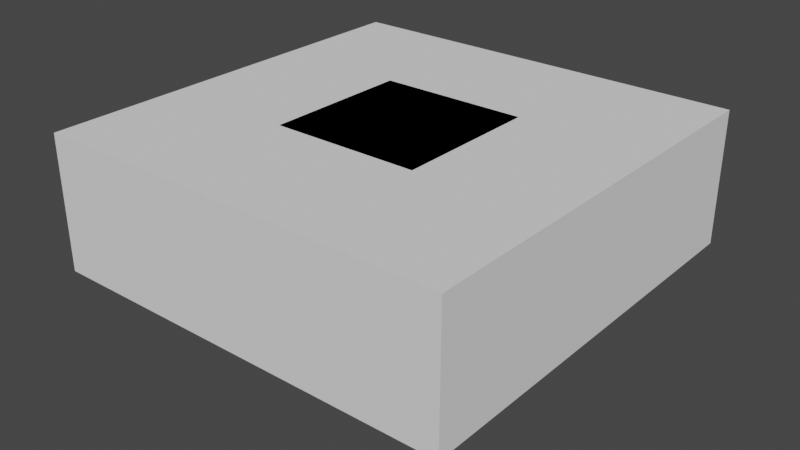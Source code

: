# Source: chunck-part.blend  (saved by Blender 2.90.8; exported with 4.5.12 LTS)
import bpy
from mathutils import Matrix  # noqa: F401  (used for matrix-valued properties, if any)

bpy.ops.wm.read_factory_settings(use_empty=True)
scene = bpy.context.scene
scene.name = 'Scene'

# ---- materials (node trees are filled in below, after node groups)
mat_green = bpy.data.materials.new('Green')
mat_green.use_transparent_shadow = False
mat_green.diffuse_color = (0.2434, 0.8, 0.1597, 1.0)

# ---- material node trees

# ---- world
world_world = bpy.data.worlds.new('World'); scene.world = world_world
world_world.use_nodes = True; world_world.node_tree.nodes.clear()
_N = world_world.node_tree.nodes; _L = world_world.node_tree.links
n0 = _N.new('ShaderNodeOutputWorld'); n0.name = 'World Output'; n0.location = (300, 300)
n1 = _N.new('ShaderNodeBackground'); n1.name = 'Background'; n1.location = (10, 300)
n1.inputs[0].default_value = (0.05088, 0.05088, 0.05088, 1.0)
_L.new(n1.outputs[0], n0.inputs[0])
n0.is_active_output = True
world_world.color = (0.05088, 0.05088, 0.05088)
world_world.use_sun_shadow = False
world_world.sun_shadow_jitter_overblur = 0.0

# ---- meshes
me_2_ground_collider = bpy.data.meshes.new('2-ground-collider')
me_2_ground_collider.from_pydata([(-1.05, -1.05, -1.118e-08), (-1.05, -1.05, 1.0), (-1.05, 2.05, -1.118e-08), (-1.05, 2.05, 1.0), (2.05, -1.05, -1.118e-08), (2.05, -1.05, 1.0), (2.05, 2.05, -1.118e-08), (2.05, 2.05, 1.0)], [], [(0, 1, 3, 2), (2, 3, 7, 6), (6, 7, 5, 4), (4, 5, 1, 0), (2, 6, 4, 0), (7, 3, 1, 5)])
_uv = me_2_ground_collider.uv_layers.new(name='UVMap')
_uv.uv.foreach_set('vector', [0.375, 0.0, 0.625, 0.0, 0.625, 0.25, 0.375, 0.25, 0.375, 0.25, 0.625, 0.25, 0.625, 0.5, 0.375, 0.5, 0.375, 0.5, 0.625, 0.5, 0.625, 0.75, 0.375, 0.75, 0.375, 0.75, 0.625, 0.75, 0.625, 1.0, 0.375, 1.0, 0.125, 0.5, 0.375, 0.5, 0.375, 0.75, 0.125, 0.75, 0.625, 0.5, 0.875, 0.5, 0.875, 0.75, 0.625, 0.75])
me_2_ground_collider.use_remesh_fix_poles = True
me_2_ground_collider.use_remesh_preserve_attributes = False
me_2_ground_collider.use_mirror_vertex_groups = False
me_2_ground_collider.update()
me_0_block = bpy.data.meshes.new('0-block')
me_0_block.from_pydata([(0.5, 0.2812, 0.1354), (0.2812, 0.5, 0.1354), (0.2812, 0.2812, 0.5), (0.4359, 0.4359, 0.1354), (0.4075, 0.4075, 0.3459), (0.2812, 0.4359, 0.3932), (0.4359, 0.2812, 0.3932), (-0.2812, 0.5, 0.1354), (-0.5, 0.2812, 0.1354), (-0.2812, 0.2812, 0.5), (-0.4359, 0.4359, 0.1354), (-0.4075, 0.4075, 0.3459), (-0.4359, 0.2812, 0.3932), (-0.2813, 0.4359, 0.3932), (-0.5, -0.2812, 0.1354), (-0.2812, -0.5, 0.1354), (-0.2812, -0.2812, 0.5), (-0.4359, -0.4359, 0.1354), (-0.4075, -0.4075, 0.3459), (-0.2812, -0.4359, 0.3932), (-0.4359, -0.2812, 0.3932), (0.2812, -0.5, 0.1354), (0.5, -0.2812, 0.1354), (0.2812, -0.2812, 0.5), (0.4359, -0.4359, 0.1354), (0.4075, -0.4075, 0.3459), (0.4359, -0.2812, 0.3932), (0.2813, -0.4359, 0.3932), (0.5, -0.2812, -0.1354), (0.2812, -0.5, -0.1354), (0.2812, -0.2812, -0.5), (0.4359, -0.4359, -0.1354), (0.4075, -0.4075, -0.3459), (0.2812, -0.4359, -0.3932), (0.4359, -0.2812, -0.3932), (-0.2812, -0.5, -0.1354), (-0.5, -0.2812, -0.1354), (-0.2812, -0.2812, -0.5), (-0.4359, -0.4359, -0.1354), (-0.4075, -0.4075, -0.3459), (-0.4359, -0.2812, -0.3932), (-0.2813, -0.4359, -0.3932), (-0.5, 0.2812, -0.1354), (-0.2812, 0.5, -0.1354), (-0.2812, 0.2812, -0.5), (-0.4359, 0.4359, -0.1354), (-0.4075, 0.4075, -0.3459), (-0.2812, 0.4359, -0.3932), (-0.4359, 0.2812, -0.3932), (0.2812, 0.5, -0.1354), (0.5, 0.2812, -0.1354), (0.2812, 0.2812, -0.5), (0.4359, 0.4359, -0.1354), (0.4075, 0.4075, -0.3459), (0.4359, 0.2812, -0.3932), (0.2813, 0.4359, -0.3932)], [], [(0, 3, 4, 6), (1, 5, 4, 3), (2, 6, 4, 5), (9, 2, 5, 13), (3, 52, 49, 1), (13, 5, 1, 7), (2, 23, 26, 6), (0, 50, 52, 3), (0, 22, 28, 50), (7, 10, 11, 13), (8, 12, 11, 10), (9, 13, 11, 12), (14, 8, 42, 36), (20, 12, 8, 14), (10, 45, 42, 8), (14, 17, 18, 20), (15, 19, 18, 17), (16, 20, 18, 19), (23, 16, 19, 27), (21, 29, 31, 24), (38, 35, 15, 17), (21, 15, 35, 29), (21, 24, 25, 27), (22, 26, 25, 24), (23, 27, 25, 26), (31, 28, 22, 24), (28, 31, 32, 34), (29, 33, 32, 31), (30, 34, 32, 33), (14, 36, 38, 17), (37, 30, 33, 41), (48, 40, 36, 42), (7, 1, 49, 43), (44, 37, 40, 48), (16, 23, 2, 9), (35, 38, 39, 41), (36, 40, 39, 38), (37, 41, 39, 40), (37, 44, 51, 30), (54, 50, 28, 34), (41, 33, 29, 35), (42, 45, 46, 48), (43, 47, 46, 45), (44, 48, 46, 47), (51, 44, 47, 55), (7, 43, 45, 10), (55, 47, 43, 49), (27, 19, 15, 21), (49, 52, 53, 55), (50, 54, 53, 52), (51, 55, 53, 54), (30, 51, 54, 34), (16, 9, 12, 20), (6, 26, 22, 0)])
me_0_block.polygons.foreach_set('use_smooth', [True] * 54)
_uv = me_0_block.uv_layers.new(name='UVMap')
_uv.uv.foreach_set('vector', [0.5339, 0.5547, 0.5339, 0.5, 0.6199, 0.5077, 0.625, 0.5547, 0.5456, 0.5, 0.6797, 0.5, 0.6199, 0.5077, 0.5339, 0.5, 0.6797, 0.5547, 0.625, 0.5547, 0.6199, 0.5077, 0.6797, 0.5, 0.6797, 0.5547, 0.6797, 0.5547, 0.6797, 0.5, 0.625, 0.5547, 0.5339, 0.5, 0.5339, 0.5, 0.5339, 0.5547, 0.5456, 0.5, 0.625, 0.5547, 0.6797, 0.5, 0.5456, 0.5, 0.5339, 0.5547, 0.6797, 0.5547, 0.6797, 0.5547, 0.6797, 0.5, 0.625, 0.5547, 0.5339, 0.5547, 0.5456, 0.5, 0.5339, 0.5, 0.5339, 0.5, 0.5339, 0.5547, 0.5456, 0.5, 0.5339, 0.5547, 0.5456, 0.5, 0.5339, 0.5547, 0.5339, 0.5, 0.6199, 0.5077, 0.625, 0.5547, 0.5456, 0.5, 0.6797, 0.5, 0.6199, 0.5077, 0.5339, 0.5, 0.6797, 0.5547, 0.625, 0.5547, 0.6199, 0.5077, 0.6797, 0.5, 0.5339, 0.5547, 0.5456, 0.5, 0.5339, 0.5547, 0.5456, 0.5, 0.625, 0.5547, 0.6797, 0.5, 0.5456, 0.5, 0.5339, 0.5547, 0.5339, 0.5, 0.5339, 0.5, 0.5339, 0.5547, 0.5456, 0.5, 0.5339, 0.5547, 0.5339, 0.5, 0.6199, 0.5077, 0.625, 0.5547, 0.5456, 0.5, 0.6797, 0.5, 0.6199, 0.5077, 0.5339, 0.5, 0.6797, 0.5547, 0.625, 0.5547, 0.6199, 0.5077, 0.6797, 0.5, 0.6797, 0.5547, 0.6797, 0.5547, 0.6797, 0.5, 0.625, 0.5547, 0.5339, 0.5547, 0.5456, 0.5, 0.5339, 0.5, 0.5339, 0.5, 0.5339, 0.5, 0.5339, 0.5547, 0.5456, 0.5, 0.5339, 0.5, 0.5339, 0.5547, 0.5456, 0.5, 0.5339, 0.5547, 0.5456, 0.5, 0.5339, 0.5547, 0.5339, 0.5, 0.6199, 0.5077, 0.625, 0.5547, 0.5456, 0.5, 0.6797, 0.5, 0.6199, 0.5077, 0.5339, 0.5, 0.6797, 0.5547, 0.625, 0.5547, 0.6199, 0.5077, 0.6797, 0.5, 0.5339, 0.5, 0.5339, 0.5547, 0.5456, 0.5, 0.5339, 0.5, 0.5339, 0.5547, 0.5339, 0.5, 0.6199, 0.5077, 0.625, 0.5547, 0.5456, 0.5, 0.6797, 0.5, 0.6199, 0.5077, 0.5339, 0.5, 0.6797, 0.5547, 0.625, 0.5547, 0.6199, 0.5077, 0.6797, 0.5, 0.5339, 0.5547, 0.5456, 0.5, 0.5339, 0.5, 0.5339, 0.5, 0.6797, 0.5547, 0.6797, 0.5547, 0.6797, 0.5, 0.625, 0.5547, 0.625, 0.5547, 0.6797, 0.5, 0.5456, 0.5, 0.5339, 0.5547, 0.5339, 0.5547, 0.5456, 0.5, 0.5339, 0.5547, 0.5456, 0.5, 0.6797, 0.5547, 0.6797, 0.5547, 0.6797, 0.5, 0.625, 0.5547, 0.6797, 0.5547, 0.6797, 0.5547, 0.6797, 0.5547, 0.6797, 0.5547, 0.5339, 0.5547, 0.5339, 0.5, 0.6199, 0.5077, 0.625, 0.5547, 0.5456, 0.5, 0.6797, 0.5, 0.6199, 0.5077, 0.5339, 0.5, 0.6797, 0.5547, 0.625, 0.5547, 0.6199, 0.5077, 0.6797, 0.5, 0.6797, 0.5547, 0.6797, 0.5547, 0.6797, 0.5547, 0.6797, 0.5547, 0.6797, 0.5, 0.5456, 0.5, 0.5339, 0.5547, 0.625, 0.5547, 0.625, 0.5547, 0.6797, 0.5, 0.5456, 0.5, 0.5339, 0.5547, 0.5339, 0.5547, 0.5339, 0.5, 0.6199, 0.5077, 0.625, 0.5547, 0.5456, 0.5, 0.6797, 0.5, 0.6199, 0.5077, 0.5339, 0.5, 0.6797, 0.5547, 0.625, 0.5547, 0.6199, 0.5077, 0.6797, 0.5, 0.6797, 0.5547, 0.6797, 0.5547, 0.6797, 0.5, 0.625, 0.5547, 0.5339, 0.5547, 0.5456, 0.5, 0.5339, 0.5, 0.5339, 0.5, 0.625, 0.5547, 0.6797, 0.5, 0.5456, 0.5, 0.5339, 0.5547, 0.625, 0.5547, 0.6797, 0.5, 0.5456, 0.5, 0.5339, 0.5547, 0.5339, 0.5547, 0.5339, 0.5, 0.6199, 0.5077, 0.625, 0.5547, 0.5456, 0.5, 0.6797, 0.5, 0.6199, 0.5077, 0.5339, 0.5, 0.6797, 0.5547, 0.625, 0.5547, 0.6199, 0.5077, 0.6797, 0.5, 0.6797, 0.5547, 0.6797, 0.5547, 0.6797, 0.5, 0.625, 0.5547, 0.6797, 0.5547, 0.6797, 0.5547, 0.6797, 0.5, 0.625, 0.5547, 0.625, 0.5547, 0.6797, 0.5, 0.5456, 0.5, 0.5339, 0.5547])
me_0_block.materials.append(mat_green)
me_0_block.use_remesh_preserve_volume = False
me_0_block.use_remesh_preserve_attributes = False
me_0_block.use_mirror_vertex_groups = False
me_0_block.update()
me_3_wall_collider = bpy.data.meshes.new('3-wall-collider')
me_3_wall_collider.from_pydata([(-0.05, -0.05, -1.118e-08), (-0.05, -0.05, 1.0), (-0.05, 1.05, -1.118e-08), (-0.05, 1.05, 1.0), (1.05, -0.05, -1.118e-08), (1.05, -0.05, 1.0), (1.05, 1.05, -1.118e-08), (1.05, 1.05, 1.0)], [], [(0, 1, 3, 2), (2, 3, 7, 6), (6, 7, 5, 4), (4, 5, 1, 0), (2, 6, 4, 0), (7, 3, 1, 5)])
_uv = me_3_wall_collider.uv_layers.new(name='UVMap')
_uv.uv.foreach_set('vector', [0.375, 0.0, 0.625, 0.0, 0.625, 0.25, 0.375, 0.25, 0.375, 0.25, 0.625, 0.25, 0.625, 0.5, 0.375, 0.5, 0.375, 0.5, 0.625, 0.5, 0.625, 0.75, 0.375, 0.75, 0.375, 0.75, 0.625, 0.75, 0.625, 1.0, 0.375, 1.0, 0.125, 0.5, 0.375, 0.5, 0.375, 0.75, 0.125, 0.75, 0.625, 0.5, 0.875, 0.5, 0.875, 0.75, 0.625, 0.75])
me_3_wall_collider.use_remesh_fix_poles = True
me_3_wall_collider.use_remesh_preserve_attributes = False
me_3_wall_collider.use_mirror_vertex_groups = False
me_3_wall_collider.update()
me_1_block_box = bpy.data.meshes.new('1-block-box')
me_1_block_box.from_pydata([(-0.51, -0.51, -0.51), (-0.51, -0.51, 0.51), (-0.51, 0.51, -0.51), (-0.51, 0.51, 0.51), (0.51, -0.51, -0.51), (0.51, -0.51, 0.51), (0.51, 0.51, -0.51), (0.51, 0.51, 0.51), (-0.4998, -0.4998, 0.51), (-0.4998, 0.4998, 0.51), (0.4998, 0.4998, 0.51), (0.4998, -0.4998, 0.51), (-0.49, -0.5, -0.49), (-0.49, -0.5, 0.49), (0.49, -0.5, 0.49), (0.49, -0.5, -0.49), (0.51, 0.4998, 0.4998), (0.51, 0.4998, -0.4998), (0.51, -0.4998, -0.4998), (0.51, -0.4998, 0.4998), (-0.49, 0.5, 0.49), (-0.49, 0.5, -0.49), (0.49, 0.5, -0.49), (0.49, 0.5, 0.49), (-0.51, 0.4998, -0.4998), (-0.51, -0.4998, -0.4998), (-0.51, -0.4998, 0.4998), (-0.51, 0.4998, 0.4998), (-0.4998, 0.4998, -0.51), (-0.4998, -0.4998, -0.51), (0.4998, 0.4998, -0.51), (0.4998, -0.4998, -0.51), (-0.49, -0.49, -0.49), (-0.49, -0.49, 0.49), (-0.49, 0.49, -0.49), (-0.49, 0.49, 0.49), (0.49, -0.49, -0.49), (0.49, -0.49, 0.49), (0.49, 0.49, -0.49), (0.49, 0.49, 0.49), (-0.51, 0.51, -0.51), (-0.51, 0.51, -0.51), (-0.51, -0.51, -0.51), (-0.51, -0.51, -0.51), (-0.51, -0.51, 0.51), (-0.51, -0.51, 0.51), (-0.51, 0.51, 0.51), (-0.51, 0.51, 0.51), (0.51, 0.51, -0.51), (0.51, 0.51, -0.51), (0.51, 0.51, 0.51), (0.51, 0.51, 0.51), (0.51, -0.51, -0.51), (0.51, -0.51, -0.51), (0.51, -0.51, 0.51), (0.51, -0.51, 0.51), (-0.4998, -0.4998, 0.51), (-0.4998, -0.4998, 0.51), (-0.4998, 0.4998, 0.51), (-0.4998, 0.4998, 0.51), (0.4998, 0.4998, 0.51), (0.4998, 0.4998, 0.51), (0.4998, -0.4998, 0.51), (0.4998, -0.4998, 0.51), (-0.49, -0.5, -0.49), (-0.49, -0.5, -0.49), (-0.49, -0.5, 0.49), (-0.49, -0.5, 0.49), (0.49, -0.5, 0.49), (0.49, -0.5, 0.49), (0.49, -0.5, -0.49), (0.49, -0.5, -0.49), (0.51, 0.4998, 0.4998), (0.51, 0.4998, 0.4998), (0.51, 0.4998, -0.4998), (0.51, 0.4998, -0.4998), (0.51, -0.4998, -0.4998), (0.51, -0.4998, -0.4998), (0.51, -0.4998, 0.4998), (0.51, -0.4998, 0.4998), (-0.49, 0.5, 0.49), (-0.49, 0.5, 0.49), (-0.49, 0.5, -0.49), (-0.49, 0.5, -0.49), (0.49, 0.5, -0.49), (0.49, 0.5, -0.49), (0.49, 0.5, 0.49), (0.49, 0.5, 0.49), (-0.51, 0.4998, -0.4998), (-0.51, 0.4998, -0.4998), (-0.51, -0.4998, -0.4998), (-0.51, -0.4998, -0.4998), (-0.51, -0.4998, 0.4998), (-0.51, -0.4998, 0.4998), (-0.51, 0.4998, 0.4998), (-0.51, 0.4998, 0.4998), (-0.4998, 0.4998, -0.51), (-0.4998, 0.4998, -0.51), (-0.4998, -0.4998, -0.51), (-0.4998, -0.4998, -0.51), (0.4998, 0.4998, -0.51), (0.4998, 0.4998, -0.51), (0.4998, -0.4998, -0.51), (0.4998, -0.4998, -0.51), (-0.49, 0.49, -0.49), (-0.49, 0.49, -0.49), (-0.49, 0.49, -0.49), (-0.49, 0.49, -0.49), (-0.49, 0.49, -0.49), (-0.49, -0.49, -0.49), (-0.49, -0.49, -0.49), (-0.49, -0.49, -0.49), (-0.49, -0.49, -0.49), (-0.49, -0.49, -0.49), (-0.49, -0.49, 0.49), (-0.49, -0.49, 0.49), (-0.49, -0.49, 0.49), (-0.49, -0.49, 0.49), (-0.49, -0.49, 0.49), (-0.49, 0.49, 0.49), (-0.49, 0.49, 0.49), (-0.49, 0.49, 0.49), (-0.49, 0.49, 0.49), (-0.49, 0.49, 0.49), (0.49, 0.49, -0.49), (0.49, 0.49, -0.49), (0.49, 0.49, -0.49), (0.49, 0.49, -0.49), (0.49, 0.49, -0.49), (0.49, 0.49, 0.49), (0.49, 0.49, 0.49), (0.49, 0.49, 0.49), (0.49, 0.49, 0.49), (0.49, 0.49, 0.49), (0.49, -0.49, -0.49), (0.49, -0.49, -0.49), (0.49, -0.49, -0.49), (0.49, -0.49, -0.49), (0.49, -0.49, -0.49), (0.49, -0.49, 0.49), (0.49, -0.49, 0.49), (0.49, -0.49, 0.49), (0.49, -0.49, 0.49), (0.49, -0.49, 0.49)], [], [(45, 46, 94, 92), (51, 48, 84, 86), (7, 54, 78, 72), (43, 53, 70, 64), (4, 0, 98, 102), (5, 50, 60, 62), (3, 1, 56, 58), (1, 5, 62, 56), (50, 3, 58, 60), (55, 44, 66, 68), (53, 55, 68, 70), (44, 43, 64, 66), (49, 7, 72, 74), (54, 52, 76, 78), (52, 49, 74, 76), (48, 41, 82, 84), (47, 51, 86, 80), (41, 47, 80, 82), (40, 42, 90, 88), (46, 40, 88, 94), (42, 45, 92, 90), (2, 6, 100, 96), (0, 2, 96, 98), (6, 4, 102, 100), (61, 59, 121, 129), (9, 57, 115, 119), (63, 10, 131, 139), (8, 11, 141, 116), (97, 101, 124, 106), (103, 99, 111, 136), (29, 28, 104, 109), (30, 31, 134, 126), (77, 135, 140, 79), (75, 73, 130, 125), (85, 127, 132, 87), (83, 81, 120, 105), (21, 108, 38, 22), (17, 128, 36, 18), (91, 112, 107, 89), (71, 137, 113, 65), (93, 114, 110, 25), (67, 12, 32, 117), (15, 69, 142, 138), (13, 118, 143, 14), (19, 37, 133, 16), (23, 39, 123, 20), (24, 34, 122, 95), (27, 35, 33, 26)])
me_1_block_box.polygons.foreach_set('use_smooth', [True] * 48)
_uv = me_1_block_box.uv_layers.new(name='UVMap')
_uv.uv.foreach_set('vector', [0.625, 0.0, 0.625, 0.25, 0.625, 0.25, 0.625, 0.0, 0.625, 0.5, 0.375, 0.5, 0.375, 0.5, 0.625, 0.5, 0.625, 0.5, 0.625, 0.75, 0.625, 0.75, 0.625, 0.5, 0.125, 0.75, 0.375, 0.75, 0.375, 0.75, 0.125, 0.75, 0.375, 0.75, 0.125, 0.75, 0.125, 0.75, 0.375, 0.75, 0.625, 0.75, 0.625, 0.5, 0.625, 0.5, 0.625, 0.75, 0.625, 0.25, 0.625, 0.0, 0.625, 0.0, 0.625, 0.25, 0.625, 1.0, 0.625, 0.75, 0.625, 0.75, 0.625, 1.0, 0.625, 0.5, 0.625, 0.25, 0.625, 0.25, 0.625, 0.5, 0.625, 0.75, 0.625, 1.0, 0.625, 1.0, 0.625, 0.75, 0.375, 0.75, 0.625, 0.75, 0.625, 0.75, 0.375, 0.75, 0.625, 0.0, 0.375, 0.0, 0.375, 0.0, 0.625, 0.0, 0.375, 0.5, 0.625, 0.5, 0.625, 0.5, 0.375, 0.5, 0.625, 0.75, 0.375, 0.75, 0.375, 0.75, 0.625, 0.75, 0.375, 0.75, 0.375, 0.5, 0.375, 0.5, 0.375, 0.75, 0.375, 0.5, 0.125, 0.5, 0.125, 0.5, 0.375, 0.5, 0.625, 0.25, 0.625, 0.5, 0.625, 0.5, 0.625, 0.25, 0.375, 0.25, 0.625, 0.25, 0.625, 0.25, 0.375, 0.25, 0.125, 0.5, 0.125, 0.75, 0.125, 0.75, 0.125, 0.5, 0.625, 0.25, 0.375, 0.25, 0.375, 0.25, 0.625, 0.25, 0.375, 0.0, 0.625, 0.0, 0.625, 0.0, 0.375, 0.0, 0.125, 0.5, 0.375, 0.5, 0.375, 0.5, 0.125, 0.5, 0.125, 0.75, 0.125, 0.5, 0.125, 0.5, 0.125, 0.75, 0.375, 0.5, 0.375, 0.75, 0.375, 0.75, 0.375, 0.5, 0.625, 0.5, 0.625, 0.25, 0.0, 0.0, 0.0, 0.0, 0.625, 0.25, 0.625, 0.0, 0.0, 0.0, 0.0, 0.0, 0.625, 0.75, 0.625, 0.5, 0.0, 0.0, 0.0, 0.0, 0.625, 0.0, 0.625, 0.75, 0.0, 0.0, 0.0, 0.0, 0.125, 0.5, 0.375, 0.5, 0.0, 0.0, 0.0, 0.0, 0.375, 0.75, 0.125, 0.75, 0.0, 0.0, 0.0, 0.0, 0.125, 0.75, 0.125, 0.5, 0.0, 0.0, 0.0, 0.0, 0.375, 0.5, 0.375, 0.75, 0.0, 0.0, 0.0, 0.0, 0.375, 0.75, 0.0, 0.0, 0.0, 0.0, 0.625, 0.75, 0.375, 0.5, 0.625, 0.5, 0.0, 0.0, 0.0, 0.0, 0.375, 0.5, 0.0, 0.0, 0.0, 0.0, 0.625, 0.5, 0.375, 0.25, 0.625, 0.25, 0.0, 0.0, 0.0, 0.0, 0.375, 0.25, 0.0, 0.0, 0.0, 0.0, 0.375, 0.5, 0.375, 0.5, 0.0, 0.0, 0.0, 0.0, 0.375, 0.75, 0.125, 0.75, 0.0, 0.0, 0.0, 0.0, 0.125, 0.5, 0.375, 0.75, 0.0, 0.0, 0.0, 0.0, 0.125, 0.75, 0.625, 0.0, 0.0, 0.0, 0.0, 0.0, 0.125, 0.75, 0.625, 0.0, 0.125, 0.75, 0.0, 0.0, 0.0, 0.0, 0.375, 0.75, 0.625, 0.75, 0.0, 0.0, 0.0, 0.0, 0.625, 0.0, 0.0, 0.0, 0.0, 0.0, 0.625, 0.75, 0.625, 0.75, 0.0, 0.0, 0.0, 0.0, 0.625, 0.5, 0.625, 0.5, 0.0, 0.0, 0.0, 0.0, 0.625, 0.25, 0.125, 0.5, 0.0, 0.0, 0.0, 0.0, 0.625, 0.25, 0.625, 0.25, 0.0, 0.0, 0.0, 0.0, 0.625, 0.0])
me_1_block_box.use_remesh_preserve_volume = False
me_1_block_box.use_remesh_preserve_attributes = False
me_1_block_box.use_mirror_vertex_groups = False
me_1_block_box.update()

# ---- objects
ob_2_ground_collider = bpy.data.objects.new('2-ground-collider', me_2_ground_collider)
ob_0_block = bpy.data.objects.new('0-block', me_0_block)
ob_3_wall_collider = bpy.data.objects.new('3-wall-collider', me_3_wall_collider)
ob_1_block_box = bpy.data.objects.new('1-block-box', me_1_block_box)

# ---- transforms, parenting, visibility, modifiers, constraints
ob_2_ground_collider.location = (0.0, 0.0, 0.0)
ob_2_ground_collider.lineart.crease_threshold = 0.0
ob_0_block.location = (0.0, 0.0, 0.0)
ob_0_block.lock_rotations_4d = False
ob_0_block.empty_display_type = 'ARROWS'
ob_0_block.lineart.crease_threshold = 0.0
_m = ob_0_block.modifiers.new('EdgeSplit', 'EDGE_SPLIT')
_m.split_angle = 1.047
ob_3_wall_collider.location = (0.0, 0.0, 0.0)
ob_3_wall_collider.lineart.crease_threshold = 0.0
ob_1_block_box.location = (0.0, 0.0, 0.0)
ob_1_block_box.lock_rotations_4d = False
ob_1_block_box.empty_display_type = 'ARROWS'
ob_1_block_box.lineart.crease_threshold = 0.0

# ---- collection membership
scene.collection.objects.link(ob_2_ground_collider)
scene.collection.objects.link(ob_0_block)
scene.collection.objects.link(ob_3_wall_collider)
scene.collection.objects.link(ob_1_block_box)

# ---- scene / render settings (as saved in the file)
scene.frame_start = 1; scene.frame_end = 250; scene.frame_set(37)
scene.render.engine = 'BLENDER_EEVEE_NEXT'
scene.cycles.use_denoising = False
scene.cycles.samples = 128
scene.cycles.sampling_pattern = 'TABULATED_SOBOL'
scene.cycles.use_adaptive_sampling = False
scene.cycles.use_light_tree = False
scene.view_settings.view_transform = 'Filmic'
bpy.context.view_layer.update()

# ---- added for rendering (the .blend has no active camera and no usable light): camera, sun
cam_auto = bpy.data.cameras.new('AutoCamera')
cam_auto.lens = 50.0
cam_auto.sensor_width = 36.0
cam_auto.clip_end = 1000.0
ob_auto_camera = bpy.data.objects.new('AutoCamera', cam_auto)
scene.collection.objects.link(ob_auto_camera)
ob_auto_camera.location = (4.7901, -4.64812, 3.67708)
ob_auto_camera.rotation_euler = (1.09748, -7.21219e-08, 0.694738)
scene.camera = ob_auto_camera
light_auto_sun = bpy.data.lights.new('AutoSun', 'SUN')
light_auto_sun.energy = 3.0
light_auto_sun.angle = 0.0523599
ob_auto_sun = bpy.data.objects.new('AutoSun', light_auto_sun)
scene.collection.objects.link(ob_auto_sun)
ob_auto_sun.rotation_euler = (0.872665, 0.174533, 0.523599)
bpy.context.view_layer.update()
